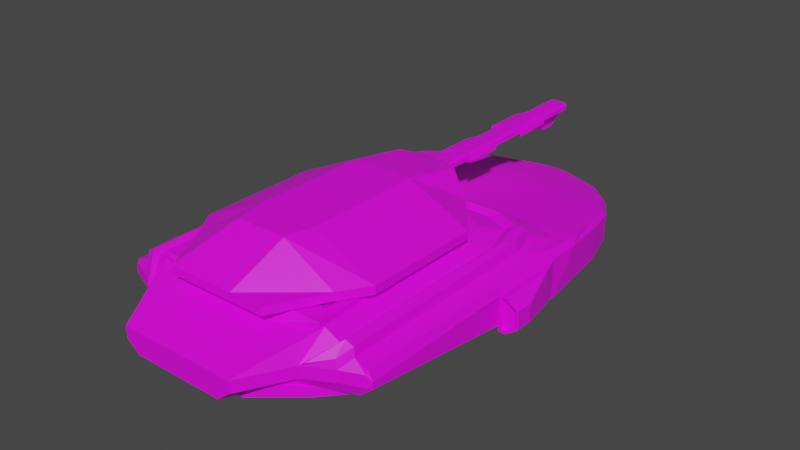 # Source: Alien_Hovertank.blend  (saved by Blender 3.6.11; exported with 4.5.12 LTS)
import bpy
from mathutils import Matrix  # noqa: F401  (used for matrix-valued properties, if any)

bpy.ops.wm.read_factory_settings(use_empty=True)
scene = bpy.context.scene
scene.name = 'Scene'

# ---- collections
col_collection = bpy.data.collections.new('Collection'); scene.collection.children.link(col_collection)

# ---- images (referenced by path relative to the original .blend; pixels are not part of the script)
import os
ASSET_DIR = os.environ.get("B2B_ASSET_DIR", "")  # directory of the original .blend (textures are referenced by path, not embedded)
HERE = os.path.dirname(os.path.abspath(__file__))  # packed textures are extracted next to this script under _unpacked/

def load_image(name, relpath, width, height, colorspace="sRGB"):
    """Load a texture the original file referenced (path relative to the .blend, or extracted next to this script)."""
    p = next((c for c in (os.path.join(HERE, relpath), os.path.join(ASSET_DIR, relpath)) if relpath and os.path.exists(c)), "")
    if p:
        img = bpy.data.images.load(p, check_existing=True)
        img.name = name
    else:  # same state as the original file: an image datablock whose file is absent (Cycles renders it pink)
        img = bpy.data.images.new(name, width, height)
        img.source = "FILE"
        img.filepath = "//" + (relpath or name)
    img.colorspace_settings.name = colorspace
    return img
img_blue_team_png = load_image('blue_team.png', 'blue_team.png', 1024, 1024, 'sRGB')

# ---- materials (node trees are filled in below, after node groups)
mat_material = bpy.data.materials.new('Material')
mat_material.alpha_threshold = 0.0
mat_material.use_transparent_shadow = False
mat_material.roughness = 0.5
mat_material.line_color = (0.0, 0.0, 0.0, 1.0)

# ---- material node trees
mat_material.use_nodes = True; mat_material.node_tree.nodes.clear()
_N = mat_material.node_tree.nodes; _L = mat_material.node_tree.links
n0 = _N.new('ShaderNodeOutputMaterial'); n0.name = 'Material Output'; n0.location = (300, 300)
n1 = _N.new('ShaderNodeBsdfPrincipled'); n1.name = 'Principled BSDF'; n1.location = (10, 300)
n1.distribution = 'GGX'
n1.subsurface_method = 'RANDOM_WALK_SKIN'
n1.inputs[3].default_value = 1.45
n1.inputs[27].default_value = (0.0, 0.0, 0.0, 1.0)
n1.inputs[28].default_value = 1.0
n2 = _N.new('ShaderNodeTexImage'); n2.name = 'Image Texture'; n2.location = (-280, 280)
n2.image = img_blue_team_png
_L.new(n1.outputs[0], n0.inputs[0])
_L.new(n2.outputs[0], n1.inputs[0])
n0.is_active_output = True

# ---- world
world_world = bpy.data.worlds.new('World'); scene.world = world_world
world_world.use_nodes = True; world_world.node_tree.nodes.clear()
_N = world_world.node_tree.nodes; _L = world_world.node_tree.links
n0 = _N.new('ShaderNodeOutputWorld'); n0.name = 'World Output'; n0.location = (300, 300)
n1 = _N.new('ShaderNodeBackground'); n1.name = 'Background'; n1.location = (10, 300)
n1.inputs[0].default_value = (0.05088, 0.05088, 0.05088, 1.0)
_L.new(n1.outputs[0], n0.inputs[0])
n0.is_active_output = True
world_world.color = (0.05088, 0.05088, 0.05088)
world_world.use_sun_shadow = False
world_world.sun_shadow_jitter_overblur = 0.0

# ---- meshes
me_cube = bpy.data.meshes.new('Cube')
me_cube.from_pydata([(0.2007, -1.503, 0.1643), (0.3054, -1.259, 0.2467), (0.0, -1.503, 0.1643), (0.0, -0.286, 0.1643), (0.0, -1.259, 0.08864), (0.0, -0.4381, -0.02607), (0.0, 0.2921, 0.06626), (0.0, -1.503, 0.08864), (0.0, -1.259, 0.2467), (0.0, -0.5081, 0.2467), (0.0, 0.2921, 0.04824), (0.0, -1.23, 0.093), (0.0, -0.1166, -0.01413), (0.0, 0.2417, 0.01605), (0.3858, -1.23, 0.093), (0.3081, -0.1242, -0.0461), (0.3372, -0.1166, -0.01413), (0.0, 0.2109, 0.0312), (0.0, 0.2109, 0.08329), (0.0, -0.4497, -0.01413), (0.3858, -0.4497, -0.01413), (0.0, -1.318, 0.093), (0.3082, -1.318, 0.093), (0.2613, 0.07862, 0.01407), (0.1207, 0.2299, 0.04739), (0.0, -1.433, 0.093), (0.1706, -1.433, 0.093), (0.2354, 0.06296, -0.02003), (0.356, -0.4519, -0.04538), (0.0, 0.07862, 0.01407), (0.0, 0.1178, 0.1056), (0.0, 0.1178, 0.008923), (0.356, -1.219, 0.06175), (0.2873, -1.297, 0.06174), (0.0, -1.404, 0.06174), (0.1597, -1.404, 0.06174), (0.4684, -0.7053, 0.03266), (0.4684, -0.7053, 0.1389), (0.461, -0.4187, 0.02524), (0.461, -0.4187, 0.1463), (0.4837, -0.7053, 0.03266), (0.4837, -0.7053, 0.1389), (0.4861, -0.4937, 0.02524), (0.4861, -0.4937, 0.1463), (0.5271, -0.6433, 0.1172), (0.5271, -0.6433, 0.05438), (0.5197, -0.7053, 0.05821), (0.5197, -0.7053, 0.1134), (0.461, -0.7053, 0.02524), (0.461, -0.7053, 0.1463), (0.4861, -0.7053, 0.02524), (0.4861, -0.7053, 0.1463), (0.5271, -0.7053, 0.1172), (0.5271, -0.7053, 0.05438), (0.4837, -0.6919, 0.1389), (0.4837, -0.6919, 0.03266), (0.4684, -0.6919, 0.03266), (0.4684, -0.6919, 0.1389), (0.5197, -0.6919, 0.1134), (0.5197, -0.6919, 0.05821), (0.2795, -0.622, 0.2387), (0.2642, -0.683, 0.2638), (0.2995, -1.273, 0.2387), (0.2642, -1.212, 0.2638), (0.2046, -0.5252, 0.2387), (0.2046, -0.5252, 0.2638), (0.1169, -1.32, 0.1869), (0.1169, -1.32, 0.212), (0.2995, -1.273, 0.2638), (0.2795, -0.622, 0.2638), (0.2474, -1.195, 0.2533), (0.2474, -0.6999, 0.2533), (3.689e-09, -0.6993, 0.2456), (3.689e-09, -0.6993, 0.2777), (0.09349, -0.7179, 0.2456), (0.09349, -0.7179, 0.2777), (0.1727, -0.7708, 0.2456), (0.1727, -0.7708, 0.2777), (0.2257, -0.8501, 0.2456), (0.2257, -0.8501, 0.2777), (0.2443, -0.9436, 0.2456), (0.2443, -0.9436, 0.2777), (0.2257, -1.037, 0.2456), (0.2257, -1.037, 0.2777), (0.1727, -1.116, 0.2456), (0.1727, -1.116, 0.2777), (0.09349, -1.169, 0.2456), (0.09349, -1.169, 0.2777), (3.689e-09, -1.188, 0.2456), (3.689e-09, -1.188, 0.2777), (0.0, -1.273, 0.2387), (0.0, -1.273, 0.2638), (0.0, -0.622, 0.2387), (0.0, -0.622, 0.2638), (0.0, -0.5252, 0.2387), (0.0, -0.5252, 0.2638), (0.0, -1.32, 0.1869), (0.0, -1.32, 0.212), (0.0, -1.212, 0.2638), (0.0, -0.683, 0.2638), (0.0, -1.195, 0.2533), (0.0, -0.6999, 0.2533), (0.4501, -1.259, 0.1779), (0.0, -0.3125, 0.1696), (0.3054, -0.659, 0.2467), (0.185, -0.5081, 0.2467), (0.2701, -0.5523, 0.2467), (0.334, -0.3125, 0.1696), (0.4459, -0.4634, 0.1779), (0.4191, -0.3567, 0.1696), (0.2887, -1.342, 0.1643), (0.3766, -1.295, 0.1643), (0.0, -1.295, 0.08864), (0.0, -1.342, 0.08864), (0.4047, -1.259, 0.1953), (0.3551, -1.259, 0.221), (0.0, -0.3777, 0.1953), (0.0, -0.4429, 0.221), (0.2843, -0.3777, 0.1953), (0.2346, -0.4429, 0.221), (0.3198, -0.4871, 0.221), (0.3695, -0.4219, 0.1953), (0.3551, -0.5938, 0.221), (0.4047, -0.5286, 0.1953), (0.3088, -1.341, 0.1794), (0.37, -1.291, 0.194), (0.3997, -1.255, 0.2241), (0.3736, -1.258, 0.237), (0.0, -0.3953, 0.2256), (0.0, -0.4204, 0.2355), (0.2744, -0.3971, 0.2263), (0.2581, -0.4186, 0.2348), (0.3412, -0.4655, 0.2358), (0.3616, -0.4386, 0.2252), (0.3756, -0.5732, 0.2362), (0.3977, -0.5443, 0.2248), (0.0, -0.001587, -0.01391), (0.0, -0.1303, -0.02607), (0.0, -0.1293, 0.1452), (0.0, -0.001587, 0.1284), (0.424, -0.4381, -0.02607), (0.4646, -0.4138, 0.007212), (0.4646, -1.259, 0.125), (0.4235, -1.259, 0.08864), (0.1563, -1.503, 0.08864), (0.2007, -1.503, 0.1246), (0.0506, 0.2921, 0.04824), (0.2057, 0.2109, 0.0312), (0.328, 0.1178, 0.04331), (0.2868, 0.1178, 0.008923), (0.3766, -1.295, 0.1248), (0.332, -1.295, 0.08864), (0.2441, -1.342, 0.08864), (0.2887, -1.342, 0.1246), (0.4291, -0.1301, 0.007849), (0.3877, -0.1303, -0.02607), (0.356, -0.001607, -0.01392), (0.3966, -0.00161, 0.02028), (0.0, 0.3127, 0.05331), (0.4646, -0.3111, 0.1479), (0.4543, -0.286, 0.1666), (0.4646, -1.259, 0.1479), (0.4485, -1.265, 0.1643), (0.1208, 0.2718, 0.05628), (0.07137, 0.2921, 0.06626), (0.2258, 0.2109, 0.08329), (0.248, 0.2109, 0.06563), (0.3066, 0.1178, 0.1056), (0.328, 0.1178, 0.08789), (0.3966, -0.00161, 0.1107), (0.3758, -0.001609, 0.1284), (0.4125, -0.1292, 0.1452), (0.4325, -0.1294, 0.1274), (0.0, 0.3071, 0.0638), (0.1037, 0.2048, 0.01095), (0.0, 0.2829, 0.0533), (0.3858, -0.4497, -0.0454), (0.3372, -0.1166, -0.0454), (0.3858, -1.23, 0.06174), (0.3082, -1.318, 0.06174), (0.0, -1.433, 0.06174), (0.1706, -1.433, 0.06174), (0.0, 0.2728, 0.02203), (0.1207, 0.2299, 0.01612), (0.2613, 0.07862, -0.0172), (0.2354, 0.06256, -0.006398), (0.356, -0.4523, -0.03175), (0.356, -1.219, 0.07538), (0.2873, -1.297, 0.07536), (0.1597, -1.404, 0.07536), (0.3081, -0.1246, -0.03247), (0.0, -1.404, 0.07536), (0.0, 0.2413, 0.02968), (0.1037, 0.2044, 0.02458)], [], [(153, 110, 0, 145), (140, 5, 137, 155), (5, 140, 143, 4), (147, 17, 10, 146), (110, 115, 1, 0), (2, 0, 1, 8), (18, 165, 164, 6), (30, 167, 165, 18), (139, 170, 167, 30), (138, 171, 170, 139), (6, 164, 173), (117, 9, 105, 119), (113, 152, 144, 7), (163, 166, 147, 146), (156, 136, 31, 149), (176, 20, 14, 178), (14, 11, 21, 22), (168, 148, 166), (20, 19, 11, 14), (149, 31, 17, 147), (16, 12, 19, 20), (177, 16, 20, 176), (178, 14, 22, 179), (181, 26, 25, 180), (22, 21, 25, 26), (179, 22, 26, 181), (35, 34, 191, 189), (3, 103, 107, 160), (159, 141, 154, 172), (32, 33, 188, 187), (28, 32, 187, 186), (15, 28, 186, 190), (174, 27, 185, 193), (169, 157, 148, 168), (48, 49, 39, 38), (38, 39, 43, 42), (43, 51, 52, 44), (40, 46, 59, 55), (38, 42, 50, 48), (43, 39, 49, 51), (45, 44, 52, 53), (42, 43, 44, 45), (37, 36, 56, 57), (50, 42, 45, 53), (36, 37, 49, 48), (40, 36, 48, 50), (37, 41, 51, 49), (47, 46, 53, 52), (41, 47, 52, 51), (46, 40, 50, 53), (46, 47, 58, 59), (36, 40, 55, 56), (47, 41, 54, 58), (41, 37, 57, 54), (68, 67, 66, 62), (69, 68, 62, 60), (95, 65, 64, 94), (92, 94, 64, 60), (60, 64, 65, 69), (91, 97, 67, 68), (98, 91, 68, 63), (63, 68, 69, 61), (101, 100, 70, 71), (61, 71, 70, 63), (99, 101, 71, 61), (72, 73, 75, 74), (74, 75, 77, 76), (76, 77, 79, 78), (78, 79, 81, 80), (80, 81, 83, 82), (82, 83, 85, 84), (84, 85, 87, 86), (86, 87, 89, 88), (72, 74, 76, 78, 80, 82, 84, 86, 88), (75, 73, 89, 87, 85, 83, 81, 79, 77), (63, 70, 100, 98), (61, 69, 93, 99), (62, 66, 96, 90), (67, 97, 96, 66), (69, 65, 95, 93), (60, 62, 90, 92), (104, 106, 105, 9, 8, 1), (119, 105, 106, 120), (120, 106, 104, 122), (122, 104, 1, 115), (108, 123, 114, 102), (117, 119, 131, 129), (109, 121, 123, 108), (114, 123, 135, 126), (107, 118, 121, 109), (120, 122, 134, 132), (103, 116, 118, 107), (118, 116, 128, 130), (142, 161, 162, 111, 150), (115, 110, 124, 127), (4, 143, 151, 112), (144, 145, 0, 2, 7), (150, 111, 110, 153), (135, 134, 127, 126), (133, 132, 134, 135), (130, 131, 132, 133), (128, 129, 131, 130), (125, 126, 127, 124), (110, 111, 125, 124), (121, 118, 130, 133), (122, 115, 127, 134), (111, 114, 126, 125), (119, 120, 132, 131), (123, 121, 133, 135), (155, 137, 136, 156), (172, 154, 157, 169), (112, 151, 152, 113), (143, 140, 141, 142), (153, 145, 144, 152), (149, 147, 166, 148), (142, 150, 151, 143), (150, 153, 152, 151), (155, 156, 157, 154), (156, 149, 148, 157), (140, 155, 154, 141), (162, 102, 114, 111), (108, 160, 109), (107, 109, 160), (3, 160, 171, 138), (141, 159, 161, 142), (146, 10, 158), (163, 146, 158), (161, 102, 162), (160, 102, 161, 159), (166, 163, 164, 165), (165, 167, 168, 166), (170, 171, 172, 169), (167, 170, 169, 168), (171, 160, 159, 172), (173, 164, 163, 158), (160, 108, 102), (23, 184, 183, 24), (16, 177, 184, 23), (12, 16, 23, 29), (27, 15, 190, 185), (13, 174, 193, 192), (29, 23, 24, 175), (183, 182, 175, 24), (28, 15, 177, 176), (32, 28, 176, 178), (33, 32, 178, 179), (34, 35, 181, 180), (35, 33, 179, 181), (174, 13, 182, 183), (15, 27, 184, 177), (27, 174, 183, 184), (33, 35, 189, 188)])
_uv = me_cube.uv_layers.new(name='UVMap')
_uv.uv.foreach_set('vector', [0.1667, 0.3038, 0.1667, 0.3038, 0.1667, 0.3038, 0.1667, 0.3038, 0.1667, 0.3038, 0.1667, 0.3038, 0.1667, 0.3038, 0.1667, 0.3038, 0.1667, 0.3038, 0.1667, 0.3038, 0.1667, 0.3038, 0.1667, 0.3038, 0.1667, 0.3038, 0.1667, 0.3038, 0.1667, 0.3038, 0.1667, 0.3038, 0.1667, 0.3038, 0.1667, 0.3038, 0.1667, 0.3038, 0.1667, 0.3038, 0.1667, 0.3038, 0.1667, 0.3038, 0.1667, 0.3038, 0.1667, 0.3038, 0.1667, 0.3038, 0.1667, 0.3038, 0.1667, 0.3038, 0.1667, 0.3038, 0.1667, 0.3038, 0.1667, 0.3038, 0.1667, 0.3038, 0.1667, 0.3038, 0.1667, 0.3038, 0.1667, 0.3038, 0.1667, 0.3038, 0.1667, 0.3038, 0.1667, 0.3038, 0.1667, 0.3038, 0.1667, 0.3038, 0.1667, 0.3038, 0.1667, 0.3038, 0.1667, 0.3038, 0.1667, 0.3038, 0.1667, 0.3038, 0.1667, 0.3038, 0.1667, 0.3038, 0.1667, 0.3038, 0.1667, 0.3038, 0.1667, 0.3038, 0.1667, 0.3038, 0.1667, 0.3038, 0.1667, 0.3038, 0.1667, 0.3038, 0.1667, 0.3038, 0.1667, 0.3038, 0.1667, 0.3038, 0.1667, 0.3038, 0.1667, 0.3038, 0.1667, 0.3038, 0.2014, 0.4872, 0.2014, 0.4872, 0.2014, 0.4872, 0.2014, 0.4872, 0.1981, 0.4853, 0.1981, 0.4853, 0.1981, 0.4853, 0.1981, 0.4853, 0.1667, 0.3038, 0.1667, 0.3038, 0.1667, 0.3038, 0.1981, 0.4853, 0.1981, 0.4853, 0.1981, 0.4853, 0.1981, 0.4853, 0.1667, 0.3038, 0.1667, 0.3038, 0.1667, 0.3038, 0.1667, 0.3038, 0.1981, 0.4853, 0.1981, 0.4853, 0.1981, 0.4853, 0.1981, 0.4853, 0.2014, 0.4872, 0.2014, 0.4872, 0.2014, 0.4872, 0.2014, 0.4872, 0.2014, 0.4872, 0.2014, 0.4872, 0.2014, 0.4872, 0.2014, 0.4872, 0.2014, 0.4872, 0.2014, 0.4872, 0.2014, 0.4872, 0.2014, 0.4872, 0.1981, 0.4853, 0.1981, 0.4853, 0.1981, 0.4853, 0.1981, 0.4853, 0.2014, 0.4872, 0.2014, 0.4872, 0.2014, 0.4872, 0.2014, 0.4872, 0.2014, 0.4872, 0.2014, 0.4872, 0.2014, 0.4872, 0.2014, 0.4872, 0.1667, 0.3038, 0.1667, 0.3038, 0.1667, 0.3038, 0.1667, 0.3037, 0.1667, 0.3038, 0.1667, 0.3038, 0.1667, 0.3038, 0.1667, 0.3038, 0.2014, 0.4872, 0.2014, 0.4872, 0.2014, 0.4872, 0.2014, 0.4872, 0.2014, 0.4872, 0.2014, 0.4872, 0.2014, 0.4872, 0.2014, 0.4872, 0.2014, 0.4872, 0.2014, 0.4872, 0.2014, 0.4872, 0.2014, 0.4872, 0.2014, 0.4872, 0.2014, 0.4872, 0.2014, 0.4872, 0.2014, 0.4872, 0.1667, 0.3038, 0.1667, 0.3038, 0.1667, 0.3038, 0.1667, 0.3038, 0.2146, 0.4775, 0.2146, 0.4775, 0.2146, 0.4775, 0.2146, 0.4775, 0.2146, 0.4775, 0.2146, 0.4775, 0.2146, 0.4775, 0.2146, 0.4775, 0.2146, 0.4775, 0.2146, 0.4775, 0.2146, 0.4775, 0.2146, 0.4775, 0.2146, 0.4775, 0.2146, 0.4775, 0.2146, 0.4775, 0.2146, 0.4775, 0.2146, 0.4775, 0.2146, 0.4775, 0.2146, 0.4775, 0.2146, 0.4775, 0.2146, 0.4775, 0.2146, 0.4775, 0.2146, 0.4775, 0.2146, 0.4775, 0.2146, 0.4775, 0.2146, 0.4775, 0.2146, 0.4775, 0.2146, 0.4775, 0.2146, 0.4775, 0.2146, 0.4775, 0.2146, 0.4775, 0.2146, 0.4775, 0.2146, 0.4775, 0.2146, 0.4775, 0.2146, 0.4775, 0.2146, 0.4775, 0.2146, 0.4775, 0.2146, 0.4775, 0.2146, 0.4775, 0.2146, 0.4775, 0.2146, 0.4775, 0.2146, 0.4775, 0.2146, 0.4775, 0.2146, 0.4775, 0.2146, 0.4775, 0.2146, 0.4775, 0.2146, 0.4775, 0.2146, 0.4775, 0.2146, 0.4775, 0.2146, 0.4775, 0.2146, 0.4775, 0.2146, 0.4775, 0.2146, 0.4775, 0.2146, 0.4775, 0.2146, 0.4775, 0.2146, 0.4775, 0.2146, 0.4775, 0.2146, 0.4775, 0.2146, 0.4775, 0.2146, 0.4775, 0.2146, 0.4775, 0.2146, 0.4775, 0.2146, 0.4775, 0.2146, 0.4775, 0.2146, 0.4775, 0.2146, 0.4775, 0.2146, 0.4775, 0.2146, 0.4775, 0.2146, 0.4775, 0.2146, 0.4775, 0.2146, 0.4775, 0.2146, 0.4775, 0.2146, 0.4775, 0.2146, 0.4775, 0.2146, 0.4775, 0.2146, 0.4775, 0.2146, 0.4775, 0.2146, 0.4775, 0.2146, 0.4775, 0.2146, 0.4775, 0.1911, 0.2785, 0.1911, 0.2785, 0.1911, 0.2785, 0.1911, 0.2785, 0.1911, 0.2785, 0.1911, 0.2785, 0.1911, 0.2785, 0.1911, 0.2785, 0.1911, 0.2785, 0.1911, 0.2785, 0.1911, 0.2785, 0.1911, 0.2785, 0.1911, 0.2785, 0.1911, 0.2785, 0.1911, 0.2785, 0.1911, 0.2785, 0.1911, 0.2785, 0.1911, 0.2785, 0.1911, 0.2785, 0.1911, 0.2785, 0.1911, 0.2785, 0.1911, 0.2785, 0.1911, 0.2785, 0.1911, 0.2785, 0.1911, 0.2785, 0.1911, 0.2785, 0.1911, 0.2785, 0.1911, 0.2785, 0.1911, 0.2785, 0.1911, 0.2785, 0.1911, 0.2785, 0.1911, 0.2785, 0.1911, 0.2785, 0.1911, 0.2785, 0.1911, 0.2785, 0.1911, 0.2785, 0.1911, 0.2785, 0.1911, 0.2785, 0.1911, 0.2785, 0.1911, 0.2785, 0.1911, 0.2785, 0.1911, 0.2785, 0.1911, 0.2785, 0.1911, 0.2785, 0.1667, 0.3038, 0.1667, 0.3038, 0.1667, 0.3038, 0.1667, 0.3038, 0.1667, 0.3038, 0.1667, 0.3038, 0.1667, 0.3038, 0.1667, 0.3038, 0.1667, 0.3038, 0.1667, 0.3038, 0.1667, 0.3038, 0.1667, 0.3038, 0.1667, 0.3038, 0.1667, 0.3038, 0.1667, 0.3038, 0.1667, 0.3038, 0.1667, 0.3038, 0.1667, 0.3038, 0.1667, 0.3038, 0.1667, 0.3038, 0.1667, 0.3038, 0.1667, 0.3038, 0.1667, 0.3038, 0.1667, 0.3038, 0.1667, 0.3038, 0.1667, 0.3038, 0.1667, 0.3038, 0.1667, 0.3038, 0.1667, 0.3038, 0.1667, 0.3038, 0.1667, 0.3038, 0.1667, 0.3038, 0.1667, 0.3038, 0.1667, 0.3038, 0.1667, 0.3038, 0.1667, 0.3038, 0.1667, 0.3038, 0.1667, 0.3038, 0.1667, 0.3038, 0.1667, 0.3038, 0.1667, 0.3038, 0.1667, 0.3038, 0.1667, 0.3038, 0.1667, 0.3038, 0.1667, 0.3038, 0.1667, 0.3038, 0.1667, 0.3038, 0.1667, 0.3038, 0.1667, 0.3038, 0.1667, 0.3038, 0.1911, 0.2785, 0.1911, 0.2785, 0.1911, 0.2785, 0.1911, 0.2785, 0.1911, 0.2785, 0.1911, 0.2785, 0.1911, 0.2785, 0.1911, 0.2785, 0.1911, 0.2785, 0.1911, 0.2785, 0.1911, 0.2785, 0.1911, 0.2785, 0.1911, 0.2785, 0.1911, 0.2785, 0.1911, 0.2785, 0.1911, 0.2785, 0.1911, 0.2785, 0.1911, 0.2785, 0.1911, 0.2785, 0.1911, 0.2785, 0.1911, 0.2785, 0.1911, 0.2785, 0.1911, 0.2785, 0.1911, 0.2785, 0.1667, 0.3038, 0.1667, 0.3038, 0.1667, 0.3038, 0.1667, 0.3038, 0.1667, 0.3038, 0.1667, 0.3038, 0.1667, 0.3038, 0.1667, 0.3038, 0.1667, 0.3038, 0.1667, 0.3038, 0.1667, 0.3038, 0.1667, 0.3038, 0.1667, 0.3038, 0.1667, 0.3038, 0.1667, 0.3038, 0.1667, 0.3038, 0.1667, 0.3038, 0.1667, 0.3038, 0.1667, 0.3038, 0.1667, 0.3038, 0.1667, 0.3038, 0.1667, 0.3038, 0.4816, 0.2912, 0.4816, 0.2912, 0.4816, 0.2912, 0.4816, 0.2912, 0.1667, 0.3038, 0.1667, 0.3038, 0.1667, 0.3038, 0.1667, 0.3038, 0.4816, 0.2912, 0.4816, 0.2912, 0.4816, 0.2912, 0.4816, 0.2912, 0.1667, 0.3038, 0.1667, 0.3038, 0.1667, 0.3038, 0.1667, 0.3038, 0.4816, 0.2912, 0.4816, 0.2912, 0.4816, 0.2912, 0.4816, 0.2912, 0.1667, 0.3038, 0.1667, 0.3038, 0.1667, 0.3038, 0.1667, 0.3038, 0.4816, 0.2912, 0.4816, 0.2912, 0.4816, 0.2912, 0.4816, 0.2912, 0.1667, 0.3038, 0.1667, 0.3038, 0.1667, 0.3038, 0.1667, 0.3038, 0.1667, 0.3038, 0.4816, 0.2912, 0.4816, 0.2912, 0.4816, 0.2912, 0.4816, 0.2912, 0.1667, 0.3038, 0.1667, 0.3038, 0.1667, 0.3038, 0.1667, 0.3038, 0.1667, 0.3038, 0.1667, 0.3038, 0.1667, 0.3038, 0.1667, 0.3038, 0.1667, 0.3038, 0.1667, 0.3038, 0.1667, 0.3038, 0.1667, 0.3038, 0.1667, 0.3038, 0.4816, 0.2912, 0.4816, 0.2912, 0.4816, 0.2912, 0.4816, 0.2912, 0.4816, 0.2912, 0.4816, 0.2912, 0.4816, 0.2912, 0.4816, 0.2912, 0.4816, 0.2912, 0.4816, 0.2912, 0.4816, 0.2912, 0.4816, 0.2912, 0.4816, 0.2912, 0.4816, 0.2912, 0.4816, 0.2912, 0.4816, 0.2912, 0.4816, 0.2912, 0.4816, 0.2912, 0.4816, 0.2912, 0.4816, 0.2912, 0.4816, 0.2912, 0.4816, 0.2912, 0.4816, 0.2912, 0.4816, 0.2912, 0.4816, 0.2912, 0.4816, 0.2912, 0.4816, 0.2912, 0.4816, 0.2912, 0.4816, 0.2912, 0.4816, 0.2912, 0.4816, 0.2912, 0.4816, 0.2912, 0.4816, 0.2912, 0.4816, 0.2912, 0.4816, 0.2912, 0.4816, 0.2912, 0.4816, 0.2912, 0.4816, 0.2912, 0.4816, 0.2912, 0.4816, 0.2912, 0.4816, 0.2912, 0.4816, 0.2912, 0.4816, 0.2912, 0.4816, 0.2912, 0.1667, 0.3038, 0.1667, 0.3038, 0.1667, 0.3038, 0.1667, 0.3038, 0.1667, 0.3038, 0.1667, 0.3038, 0.1667, 0.3038, 0.1667, 0.3038, 0.1667, 0.3038, 0.1667, 0.3038, 0.1667, 0.3038, 0.1667, 0.3038, 0.1667, 0.3038, 0.1667, 0.3038, 0.1667, 0.3038, 0.1667, 0.3038, 0.1667, 0.3038, 0.1667, 0.3038, 0.1667, 0.3038, 0.1667, 0.3038, 0.1667, 0.3038, 0.1667, 0.3038, 0.1667, 0.3038, 0.1667, 0.3038, 0.1667, 0.3038, 0.1667, 0.3038, 0.1667, 0.3038, 0.1667, 0.3038, 0.1667, 0.3038, 0.1667, 0.3038, 0.1667, 0.3038, 0.1667, 0.3038, 0.1667, 0.3038, 0.1667, 0.3038, 0.1667, 0.3038, 0.1667, 0.3038, 0.1667, 0.3038, 0.1667, 0.3038, 0.1667, 0.3038, 0.1667, 0.3038, 0.1667, 0.3038, 0.1667, 0.3038, 0.1667, 0.3038, 0.1667, 0.3038, 0.1667, 0.3038, 0.1667, 0.3038, 0.1667, 0.3038, 0.1667, 0.3038, 0.1667, 0.3038, 0.1667, 0.3038, 0.1667, 0.3038, 0.1667, 0.3038, 0.1667, 0.3038, 0.1667, 0.3038, 0.1667, 0.3038, 0.1667, 0.3038, 0.1667, 0.3038, 0.1667, 0.3038, 0.1667, 0.3038, 0.1667, 0.3038, 0.1667, 0.3038, 0.1667, 0.3038, 0.1667, 0.3038, 0.1667, 0.3038, 0.1667, 0.3038, 0.1667, 0.3038, 0.1667, 0.3038, 0.1667, 0.3038, 0.1667, 0.3038, 0.1667, 0.3038, 0.1667, 0.3038, 0.1667, 0.3038, 0.1667, 0.3038, 0.1667, 0.3038, 0.1667, 0.3038, 0.1667, 0.3038, 0.1667, 0.3038, 0.1667, 0.3038, 0.1667, 0.3038, 0.1667, 0.3038, 0.1667, 0.3038, 0.1667, 0.3038, 0.1667, 0.3038, 0.1667, 0.3038, 0.1667, 0.3038, 0.1667, 0.3038, 0.1667, 0.3038, 0.1667, 0.3038, 0.1667, 0.3038, 0.1667, 0.3038, 0.1667, 0.3038, 0.1667, 0.3038, 0.1667, 0.3038, 0.1667, 0.3038, 0.1667, 0.3038, 0.1667, 0.3038, 0.1667, 0.3038, 0.1667, 0.3038, 0.1667, 0.3038, 0.1667, 0.3038, 0.1667, 0.3038, 0.1667, 0.3038, 0.2014, 0.4872, 0.2014, 0.4872, 0.2014, 0.4872, 0.2014, 0.4872, 0.2014, 0.4872, 0.2014, 0.4872, 0.2014, 0.4872, 0.2014, 0.4872, 0.1981, 0.4853, 0.1981, 0.4853, 0.1981, 0.4853, 0.1981, 0.4853, 0.2014, 0.4872, 0.2014, 0.4872, 0.2014, 0.4872, 0.2014, 0.4872, 0.2014, 0.4872, 0.2014, 0.4872, 0.2014, 0.4872, 0.2014, 0.4872, 0.1981, 0.4853, 0.1981, 0.4853, 0.1981, 0.4853, 0.1981, 0.4853, 0.2014, 0.4872, 0.2014, 0.4872, 0.1981, 0.4853, 0.2014, 0.4872, 0.2014, 0.4872, 0.2014, 0.4872, 0.2014, 0.4872, 0.2014, 0.4872, 0.2014, 0.4872, 0.2014, 0.4872, 0.2014, 0.4872, 0.2014, 0.4872, 0.2014, 0.4872, 0.2014, 0.4872, 0.2014, 0.4872, 0.2014, 0.4872, 0.2014, 0.4872, 0.2014, 0.4872, 0.2014, 0.4872, 0.2014, 0.4872, 0.2014, 0.4872, 0.2014, 0.4872, 0.2014, 0.4872, 0.2014, 0.4872, 0.2014, 0.4872, 0.2014, 0.4872, 0.2014, 0.4872, 0.2014, 0.4872, 0.2014, 0.4872, 0.2014, 0.4872, 0.2014, 0.4872, 0.2014, 0.4872, 0.2014, 0.4872, 0.2014, 0.4872, 0.2014, 0.4872, 0.2014, 0.4872, 0.2014, 0.4872, 0.2014, 0.4872, 0.2014, 0.4872, 0.2014, 0.4872])
me_cube.materials.append(mat_material)
me_cube.use_mirror_vertex_groups = False
me_cube.update()
me_cube_002 = bpy.data.meshes.new('Cube.002')
me_cube_002.from_pydata([(0.325, -0.141, 0.01896), (0.325, -0.141, -0.008864), (-0.325, -0.141, 0.01896), (-0.325, -0.141, -0.008864), (0.1708, -0.4101, -0.008864), (0.1708, -0.4101, 0.01896), (-0.1708, -0.4101, 0.01896), (-0.1708, -0.4101, -0.008864), (2.034e-09, 0.2933, -0.009797), (2.83e-09, 0.3308, 0.01188), (0.1043, 0.2711, -0.009797), (0.1177, 0.3057, 0.01188), (0.1927, 0.2078, -0.009797), (0.2174, 0.2343, 0.01188), (0.2518, 0.113, -0.009797), (0.2841, 0.1273, 0.01188), (0.2725, 0.001207, -0.009797), (0.3075, 0.001207, 0.01188), (0.2518, -0.1106, -0.009797), (0.2841, -0.1249, 0.01188), (0.1927, -0.2054, -0.009797), (0.2174, -0.2318, 0.01188), (0.1043, -0.2687, -0.009797), (0.1177, -0.3033, 0.01188), (1.503e-09, -0.2909, -0.009797), (2.83e-09, -0.3284, 0.01188), (-0.1043, -0.2687, -0.009797), (-0.1177, -0.3033, 0.01188), (-0.1927, -0.2054, -0.009797), (-0.2174, -0.2318, 0.01188), (-0.2518, -0.1106, -0.009797), (-0.2841, -0.1249, 0.01188), (-0.2725, 0.001207, -0.009797), (-0.3075, 0.001207, 0.01188), (-0.2518, 0.113, -0.009797), (-0.2841, 0.1273, 0.01188), (-0.1927, 0.2078, -0.009797), (-0.2174, 0.2343, 0.01188), (-0.1043, 0.2711, -0.009797), (-0.1177, 0.3057, 0.01188), (2.83e-09, 0.3308, -0.009797), (0.1177, 0.3057, -0.009797), (0.2174, 0.2343, -0.009797), (0.2841, 0.1273, -0.009797), (0.3075, 0.001207, -0.009797), (0.2841, -0.1249, -0.009797), (0.2174, -0.2318, -0.009797), (0.1177, -0.3033, -0.009797), (2.83e-09, -0.3284, -0.009797), (-0.1177, -0.3033, -0.009797), (-0.2174, -0.2318, -0.009797), (-0.2841, -0.1249, -0.009797), (-0.3075, 0.001207, -0.009797), (-0.2841, 0.1273, -0.009797), (-0.2174, 0.2343, -0.009797), (-0.1177, 0.3057, -0.009797), (2.101e-09, 0.2933, 0.005987), (0.1043, 0.2711, 0.005987), (0.1927, 0.2078, 0.005987), (0.2518, 0.113, 0.005987), (0.2725, 0.001207, 0.005987), (0.2518, -0.1106, 0.005987), (0.1927, -0.2054, 0.005987), (0.1043, -0.2687, 0.005987), (1.57e-09, -0.2909, 0.005987), (-0.1043, -0.2687, 0.005987), (-0.1927, -0.2054, 0.005987), (-0.2518, -0.1106, 0.005987), (-0.2725, 0.001207, 0.005987), (-0.2518, 0.113, 0.005987), (-0.1927, 0.2078, 0.005987), (-0.1043, 0.2711, 0.005987), (-0.2634, -0.236, -0.008864), (-0.2634, -0.236, 0.01896), (-0.1939, 0.4278, -0.008864), (-0.1939, 0.4278, 0.01896), (0.2634, -0.236, -0.008864), (0.2634, -0.236, 0.01896), (0.1939, 0.4278, -0.008864), (0.1939, 0.4278, 0.01896), (0.05695, -0.4101, 0.01896), (-0.05695, -0.4101, 0.01896), (-0.05695, -0.4101, -0.008864), (0.05695, -0.4101, -0.008864), (0.1083, 0.4757, -0.008864), (-0.1083, 0.4757, -0.008864), (-0.1083, 0.4757, 0.0849), (0.1083, 0.4757, 0.0849), (-0.0878, -0.236, -0.008864), (0.0878, -0.236, -0.008864), (0.0878, -0.236, 0.1204), (-0.0878, -0.236, 0.1204), (-0.1083, -0.141, 0.1204), (0.1083, -0.141, 0.1204), (0.1083, -0.141, -0.008864), (-0.1083, -0.141, -0.008864), (0.325, 0.265, 0.01896), (-0.325, 0.265, -0.008864), (-0.325, 0.265, 0.01896), (0.325, 0.265, -0.008864), (0.1083, 0.265, 0.1204), (-0.1083, 0.265, 0.1204), (-0.1083, 0.265, -0.008864), (0.1083, 0.265, -0.008864), (0.03948, 0.512, 0.007041), (-0.03948, 0.512, 0.007041), (-0.03948, 0.512, 0.06899), (0.03948, 0.512, 0.06899), (0.06219, 0.512, 0.002607), (-0.06219, 0.512, 0.002607), (-0.06219, 0.512, 0.07343), (0.06219, 0.512, 0.07343), (0.03948, 0.4548, 0.007041), (-0.03948, 0.4548, 0.007041), (-0.03948, 0.4548, 0.06899), (0.03948, 0.4548, 0.06899)], [], [(103, 99, 1, 94), (101, 98, 2, 92), (89, 76, 4, 83), (73, 72, 7, 6), (76, 77, 5, 4), (82, 81, 6, 7), (40, 9, 11, 41), (41, 11, 13, 42), (42, 13, 15, 43), (43, 15, 17, 44), (44, 17, 19, 45), (45, 19, 21, 46), (46, 21, 23, 47), (47, 23, 25, 48), (48, 25, 27, 49), (49, 27, 29, 50), (50, 29, 31, 51), (51, 31, 33, 52), (52, 33, 35, 53), (53, 35, 37, 54), (11, 9, 39, 37, 35, 33, 31, 29, 27, 25, 23, 21, 19, 17, 15, 13), (54, 37, 39, 55), (55, 39, 9, 40), (34, 36, 70, 69), (10, 8, 40, 41), (12, 10, 41, 42), (14, 12, 42, 43), (16, 14, 43, 44), (18, 16, 44, 45), (20, 18, 45, 46), (22, 20, 46, 47), (24, 22, 47, 48), (26, 24, 48, 49), (28, 26, 49, 50), (30, 28, 50, 51), (32, 30, 51, 52), (34, 32, 52, 53), (36, 34, 53, 54), (38, 36, 54, 55), (8, 38, 55, 40), (56, 57, 58, 59, 60, 61, 62, 63, 64, 65, 66, 67, 68, 69, 70, 71), (20, 22, 63, 62), (36, 38, 71, 70), (22, 24, 64, 63), (8, 10, 57, 56), (38, 8, 56, 71), (24, 26, 65, 64), (10, 12, 58, 57), (26, 28, 66, 65), (12, 14, 59, 58), (28, 30, 67, 66), (14, 16, 60, 59), (30, 32, 68, 67), (16, 18, 61, 60), (32, 34, 69, 68), (18, 20, 62, 61), (97, 98, 75, 74), (84, 87, 79, 78), (1, 0, 77, 76), (91, 73, 6, 81), (94, 1, 76, 89), (92, 2, 73, 91), (99, 96, 0, 1), (72, 73, 2, 3), (0, 93, 90, 77), (93, 92, 91, 90), (3, 95, 88, 72), (95, 94, 89, 88), (77, 90, 80, 5), (90, 91, 81, 80), (74, 75, 86, 85), (86, 87, 111, 110), (4, 5, 80, 83), (83, 80, 81, 82), (72, 88, 82, 7), (88, 89, 83, 82), (96, 100, 93, 0), (100, 101, 92, 93), (97, 102, 95, 3), (102, 103, 94, 95), (85, 84, 103, 102), (74, 85, 102, 97), (87, 86, 101, 100), (79, 87, 100, 96), (78, 79, 96, 99), (3, 2, 98, 97), (86, 75, 98, 101), (84, 78, 99, 103), (107, 104, 112, 115), (84, 85, 109, 108), (87, 84, 108, 111), (85, 86, 110, 109), (105, 104, 108, 109), (107, 106, 110, 111), (106, 105, 109, 110), (104, 107, 111, 108), (113, 114, 115, 112), (106, 107, 115, 114), (105, 106, 114, 113), (104, 105, 113, 112)])
_uv = me_cube_002.uv_layers.new(name='UVMap')
_uv.uv.foreach_set('vector', [0.1708, 0.4863, 0.1708, 0.4863, 0.1708, 0.4863, 0.1708, 0.4863, 0.1708, 0.4863, 0.1708, 0.4863, 0.1708, 0.4863, 0.1708, 0.4863, 0.1708, 0.4863, 0.1708, 0.4863, 0.1708, 0.4863, 0.1708, 0.4863, 0.1708, 0.4863, 0.1708, 0.4863, 0.1708, 0.4863, 0.1708, 0.4863, 0.1708, 0.4863, 0.1708, 0.4863, 0.1708, 0.4863, 0.1708, 0.4863, 0.1708, 0.4863, 0.1708, 0.4863, 0.1708, 0.4863, 0.1708, 0.4863, 0.1708, 0.4863, 0.1708, 0.4863, 0.1708, 0.4863, 0.1708, 0.4863, 0.1708, 0.4863, 0.1708, 0.4863, 0.1708, 0.4863, 0.1708, 0.4863, 0.1708, 0.4863, 0.1708, 0.4863, 0.1708, 0.4863, 0.1708, 0.4863, 0.1708, 0.4863, 0.1708, 0.4863, 0.1708, 0.4863, 0.1708, 0.4863, 0.1708, 0.4863, 0.1708, 0.4863, 0.1708, 0.4863, 0.1708, 0.4863, 0.1708, 0.4863, 0.1708, 0.4863, 0.1708, 0.4863, 0.1708, 0.4863, 0.1708, 0.4863, 0.1708, 0.4863, 0.1708, 0.4863, 0.1708, 0.4863, 0.1708, 0.4863, 0.1708, 0.4863, 0.1708, 0.4863, 0.1708, 0.4863, 0.1708, 0.4863, 0.1708, 0.4863, 0.1708, 0.4863, 0.1708, 0.4863, 0.1708, 0.4863, 0.1708, 0.4863, 0.1708, 0.4863, 0.1708, 0.4863, 0.1708, 0.4863, 0.1708, 0.4863, 0.1708, 0.4863, 0.1708, 0.4863, 0.1708, 0.4863, 0.1708, 0.4863, 0.1708, 0.4863, 0.1708, 0.4863, 0.1708, 0.4863, 0.1708, 0.4863, 0.1708, 0.4863, 0.1708, 0.4863, 0.1708, 0.4863, 0.1708, 0.4863, 0.1708, 0.4863, 0.1708, 0.4863, 0.1708, 0.4863, 0.1708, 0.4863, 0.1708, 0.4863, 0.1708, 0.4863, 0.1708, 0.4863, 0.1708, 0.4863, 0.1708, 0.4863, 0.1708, 0.4863, 0.1708, 0.4863, 0.1708, 0.4863, 0.1708, 0.4863, 0.1708, 0.4863, 0.1708, 0.4863, 0.1708, 0.4863, 0.1708, 0.4863, 0.1708, 0.4863, 0.1708, 0.4863, 0.1708, 0.4863, 0.1708, 0.4863, 0.1708, 0.4863, 0.1708, 0.4863, 0.1708, 0.4863, 0.1708, 0.4863, 0.1708, 0.4863, 0.1708, 0.4863, 0.1708, 0.4863, 0.1708, 0.4863, 0.1708, 0.4863, 0.1708, 0.4863, 0.1708, 0.4863, 0.1708, 0.4863, 0.1708, 0.4863, 0.1708, 0.4863, 0.1708, 0.4863, 0.1708, 0.4863, 0.1708, 0.4863, 0.1708, 0.4863, 0.1708, 0.4863, 0.1708, 0.4863, 0.1708, 0.4863, 0.1708, 0.4863, 0.1708, 0.4863, 0.1708, 0.4863, 0.1708, 0.4863, 0.1708, 0.4863, 0.1708, 0.4863, 0.1708, 0.4863, 0.1708, 0.4863, 0.1708, 0.4863, 0.1708, 0.4863, 0.1708, 0.4863, 0.1708, 0.4863, 0.1708, 0.4863, 0.1708, 0.4863, 0.1708, 0.4863, 0.1708, 0.4863, 0.1708, 0.4863, 0.1708, 0.4863, 0.1708, 0.4863, 0.1708, 0.4863, 0.1708, 0.4863, 0.1708, 0.4863, 0.1708, 0.4863, 0.1708, 0.4863, 0.1708, 0.4863, 0.1708, 0.4863, 0.1708, 0.4863, 0.1708, 0.4863, 0.1708, 0.4863, 0.1708, 0.4863, 0.1708, 0.4863, 0.1708, 0.4863, 0.1708, 0.4863, 0.1708, 0.4863, 0.1708, 0.4863, 0.1708, 0.4863, 0.1708, 0.4863, 0.1708, 0.4863, 0.1708, 0.4863, 0.1708, 0.4863, 0.1708, 0.4863, 0.1708, 0.4863, 0.1708, 0.4863, 0.1708, 0.4863, 0.1708, 0.4863, 0.1708, 0.4863, 0.1708, 0.4863, 0.1708, 0.4863, 0.1708, 0.4863, 0.1708, 0.4863, 0.1708, 0.4863, 0.1708, 0.4863, 0.1708, 0.4863, 0.1708, 0.4863, 0.1708, 0.4863, 0.1708, 0.4863, 0.1708, 0.4863, 0.1708, 0.4863, 0.1708, 0.4863, 0.1708, 0.4863, 0.1708, 0.4863, 0.1708, 0.4863, 0.1708, 0.4863, 0.1708, 0.4863, 0.1708, 0.4863, 0.1708, 0.4863, 0.1708, 0.4863, 0.1708, 0.4863, 0.1708, 0.4863, 0.1708, 0.4863, 0.1708, 0.4863, 0.1708, 0.4863, 0.1708, 0.4863, 0.1708, 0.4863, 0.1708, 0.4863, 0.1708, 0.4863, 0.1708, 0.4863, 0.1708, 0.4863, 0.1708, 0.4863, 0.1708, 0.4863, 0.1708, 0.4863, 0.1708, 0.4863, 0.1708, 0.4863, 0.1708, 0.4863, 0.1708, 0.4863, 0.1708, 0.4863, 0.1708, 0.4863, 0.1708, 0.4863, 0.1708, 0.4863, 0.1708, 0.4863, 0.1708, 0.4863, 0.1708, 0.4863, 0.1708, 0.4863, 0.1708, 0.4863, 0.1708, 0.4863, 0.1708, 0.4863, 0.1708, 0.4863, 0.1708, 0.4863, 0.1708, 0.4863, 0.1708, 0.4863, 0.1708, 0.4863, 0.1708, 0.4863, 0.1708, 0.4863, 0.1708, 0.4863, 0.1708, 0.4863, 0.1708, 0.4863, 0.1708, 0.4863, 0.1708, 0.4863, 0.1708, 0.4863, 0.1708, 0.4863, 0.1708, 0.4863, 0.1708, 0.4863, 0.1708, 0.4863, 0.1708, 0.4863, 0.1708, 0.4863, 0.1708, 0.4863, 0.1708, 0.4863, 0.1708, 0.4863, 0.1708, 0.4863, 0.1708, 0.4863, 0.1708, 0.4863, 0.1708, 0.4863, 0.1708, 0.4863, 0.1708, 0.4863, 0.1708, 0.4863, 0.1708, 0.4863, 0.1708, 0.4863, 0.1708, 0.4863, 0.1708, 0.4863, 0.1708, 0.4863, 0.1708, 0.4863, 0.1708, 0.4863, 0.1708, 0.4863, 0.1708, 0.4863, 0.1708, 0.4863, 0.1708, 0.4863, 0.1708, 0.4863, 0.1708, 0.4863, 0.1708, 0.4863, 0.1708, 0.4863, 0.1708, 0.4863, 0.1708, 0.4863, 0.1708, 0.4863, 0.1708, 0.4863, 0.1708, 0.4863, 0.1708, 0.4863, 0.1708, 0.4863, 0.1708, 0.4863, 0.1708, 0.4863, 0.1708, 0.4863, 0.1708, 0.4863, 0.1708, 0.4863, 0.1708, 0.4863, 0.1708, 0.4863, 0.1708, 0.4863, 0.1708, 0.4863, 0.1708, 0.4863, 0.1708, 0.4863, 0.1708, 0.4863, 0.1708, 0.4863, 0.1708, 0.4863, 0.1708, 0.4863, 0.1708, 0.4863, 0.1708, 0.4863, 0.1708, 0.4863, 0.1708, 0.4863, 0.1708, 0.4863, 0.1708, 0.4863, 0.1708, 0.4863, 0.1708, 0.4863, 0.1708, 0.4863, 0.1708, 0.4863, 0.1708, 0.4863, 0.1708, 0.4863, 0.1708, 0.4863, 0.1708, 0.4863, 0.1708, 0.4863, 0.1708, 0.4863, 0.1708, 0.4863, 0.1708, 0.4863, 0.1708, 0.4863, 0.1708, 0.4863, 0.1708, 0.4863, 0.1708, 0.4863, 0.1708, 0.4863, 0.1708, 0.4863, 0.1708, 0.4863, 0.1708, 0.4863, 0.1708, 0.4863, 0.1708, 0.4863, 0.1708, 0.4863, 0.1708, 0.4863, 0.1708, 0.4863, 0.1708, 0.4863, 0.1708, 0.4863, 0.1708, 0.4863, 0.1708, 0.4863, 0.1708, 0.4863, 0.1708, 0.4863, 0.1708, 0.4863, 0.1708, 0.4863, 0.1708, 0.4863, 0.1708, 0.4863, 0.1708, 0.4863, 0.1708, 0.4863, 0.1708, 0.4863, 0.1708, 0.4863, 0.1708, 0.4863, 0.1708, 0.4863, 0.1708, 0.4863, 0.1708, 0.4863, 0.1708, 0.4863, 0.1708, 0.4863, 0.1708, 0.4863, 0.1708, 0.4863, 0.1708, 0.4863, 0.1708, 0.4863, 0.1708, 0.4863, 0.1708, 0.4863, 0.1708, 0.4863, 0.1708, 0.4863, 0.1708, 0.4863, 0.1708, 0.4863, 0.1708, 0.4863, 0.1708, 0.4863, 0.1708, 0.4863, 0.1708, 0.4863, 0.1708, 0.4863, 0.1708, 0.4863, 0.1708, 0.4863, 0.1708, 0.4863, 0.1708, 0.4863, 0.1708, 0.4863, 0.1708, 0.4863, 0.1708, 0.4863, 0.1708, 0.4863, 0.1708, 0.4863, 0.1708, 0.4863, 0.1708, 0.4863, 0.1708, 0.4863, 0.1708, 0.4863, 0.1708, 0.4863, 0.1708, 0.4863, 0.1708, 0.4863, 0.1708, 0.4863, 0.1708, 0.4863, 0.1708, 0.4863, 0.1708, 0.4863, 0.1708, 0.4863, 0.1708, 0.4863, 0.1708, 0.4863, 0.1708, 0.4863, 0.1708, 0.4863, 0.1708, 0.4863, 0.1708, 0.4863, 0.1708, 0.4863, 0.1708, 0.4863, 0.1708, 0.4863, 0.1708, 0.4863, 0.1708, 0.4863, 0.1708, 0.4863, 0.1708, 0.4863, 0.1708, 0.4863, 0.1708, 0.4863, 0.1708, 0.4863, 0.1708, 0.4863, 0.1708, 0.4863, 0.1708, 0.4863, 0.1708, 0.4863, 0.1708, 0.4863, 0.1708, 0.4863, 0.1708, 0.4863, 0.1708, 0.4863, 0.1708, 0.4863, 0.1708, 0.4863, 0.1708, 0.4863, 0.1708, 0.4863, 0.1708, 0.4863, 0.1708, 0.4863, 0.1708, 0.4863, 0.1708, 0.4863, 0.1708, 0.4863, 0.1708, 0.4863, 0.1708, 0.4863, 0.1708, 0.4863, 0.1708, 0.4863, 0.1708, 0.4863, 0.1708, 0.4863, 0.1708, 0.4863, 0.1708, 0.4863, 0.1708, 0.4863, 0.1708, 0.4863, 0.1708, 0.4863, 0.1708, 0.4863, 0.1708, 0.4863, 0.1708, 0.4863, 0.1708, 0.4863, 0.1708, 0.4863, 0.1708, 0.4863, 0.1708, 0.4863, 0.1708, 0.4863, 0.1708, 0.4863, 0.1708, 0.4863, 0.1708, 0.4863])
me_cube_002.materials.append(mat_material)
me_cube_002.update()
me_cylinder = bpy.data.meshes.new('Cylinder')
me_cylinder.from_pydata([(0.02463, 0.04734, 0.01412), (0.03326, 0.04734, 0.005492), (0.03073, 0.04734, 0.0116), (0.03326, 0.04734, -0.00672), (0.02463, 0.04734, -0.01535), (0.03073, 0.04734, -0.01282), (0.03737, -0.00885, 0.006309), (0.02545, -0.00885, 0.01823), (0.03388, -0.00885, 0.01474), (0.02545, -0.00885, -0.01946), (0.03737, -0.00885, -0.007537), (0.03388, -0.00885, -0.01597), (-0.03326, 0.04734, 0.005492), (-0.02463, 0.04734, 0.01412), (-0.03073, 0.04734, 0.0116), (-0.02463, 0.04734, -0.01535), (-0.03326, 0.04734, -0.00672), (-0.03073, 0.04734, -0.01282), (-0.02545, -0.00885, 0.01823), (-0.03737, -0.00885, 0.006309), (-0.03388, -0.00885, 0.01474), (-0.03737, -0.00885, -0.007537), (-0.02545, -0.00885, -0.01946), (-0.03388, -0.00885, -0.01597), (0.03388, 0.04734, 0.01474), (0.02545, 0.04734, 0.01823), (0.03737, 0.04734, 0.006309), (0.02545, 0.04734, -0.01946), (0.03388, 0.04734, -0.01597), (0.03737, 0.04734, -0.007537), (-0.02545, 0.04734, 0.01823), (-0.03388, 0.04734, 0.01474), (-0.03737, 0.04734, 0.006309), (-0.03388, 0.04734, -0.01597), (-0.02545, 0.04734, -0.01946), (-0.03737, 0.04734, -0.007537), (0.03737, 0.767, -0.007537), (0.03737, 0.767, 0.006309), (-0.03737, 0.767, -0.007537), (-0.03737, 0.767, 0.006309), (0.02508, 0.7778, 0.005938), (0.02316, 0.7778, 0.006732), (0.02587, 0.7778, 0.004022), (0.02316, 0.7778, -0.00796), (0.02508, 0.7778, -0.007166), (0.02587, 0.7778, -0.00525), (-0.02316, 0.7778, 0.006732), (-0.02508, 0.7778, 0.005938), (-0.02587, 0.7778, 0.004022), (-0.02508, 0.7778, -0.007166), (-0.02316, 0.7778, -0.00796), (-0.02587, 0.7778, -0.00525), (0.03073, 0.6231, -0.01282), (0.03073, 0.4792, -0.01282), (0.03073, 0.3352, -0.01282), (0.03073, 0.1913, -0.01282), (0.02463, 0.1913, -0.01535), (0.02463, 0.3352, -0.01535), (0.02463, 0.4792, -0.01535), (0.02463, 0.6231, -0.01535), (0.03326, 0.1913, -0.00672), (0.03326, 0.3352, -0.00672), (0.03326, 0.4792, -0.00672), (0.03326, 0.6231, -0.00672), (0.03737, 0.6231, -0.007537), (0.03737, 0.4792, -0.007537), (0.03737, 0.3352, -0.007537), (0.03737, 0.1913, -0.007537), (-0.03737, 0.1913, 0.006309), (-0.03737, 0.3352, 0.006309), (-0.03737, 0.4792, 0.006309), (-0.03737, 0.6231, 0.006309), (-0.03737, 0.6231, -0.007537), (-0.03737, 0.4792, -0.007537), (-0.03737, 0.3352, -0.007537), (-0.03737, 0.1913, -0.007537), (0.02463, 0.1913, 0.01412), (0.02463, 0.3352, 0.01412), (0.02463, 0.4792, 0.01412), (0.02463, 0.6231, 0.01412), (-0.02463, 0.6231, 0.01412), (-0.02463, 0.4792, 0.01412), (-0.02463, 0.3352, 0.01412), (-0.02463, 0.1913, 0.01412), (-0.03073, 0.6231, 0.0116), (-0.03073, 0.4792, 0.0116), (-0.03073, 0.3352, 0.0116), (-0.03073, 0.1913, 0.0116), (-0.03326, 0.6231, 0.005492), (-0.03326, 0.4792, 0.005492), (-0.03326, 0.3352, 0.005492), (-0.03326, 0.1913, 0.005492), (-0.03073, 0.1913, -0.01282), (-0.03073, 0.3352, -0.01282), (-0.03073, 0.4792, -0.01282), (-0.03073, 0.6231, -0.01282), (-0.02463, 0.6231, -0.01535), (-0.02463, 0.4792, -0.01535), (-0.02463, 0.3352, -0.01535), (-0.02463, 0.1913, -0.01535), (0.03737, 0.1913, 0.006309), (0.03737, 0.3352, 0.006309), (0.03737, 0.4792, 0.006309), (0.03737, 0.6231, 0.006309), (0.03326, 0.6231, 0.005492), (0.03326, 0.4792, 0.005492), (0.03326, 0.3352, 0.005492), (0.03326, 0.1913, 0.005492), (-0.03326, 0.1913, -0.00672), (-0.03326, 0.3352, -0.00672), (-0.03326, 0.4792, -0.00672), (-0.03326, 0.6231, -0.00672), (0.03073, 0.1913, 0.0116), (0.03073, 0.3352, 0.0116), (0.03073, 0.4792, 0.0116), (0.03073, 0.6231, 0.0116), (0.06027, 0.5888, -0.003767), (0.06027, 0.4448, -0.003767), (0.06027, 0.3009, -0.003767), (0.06027, 0.157, -0.003767), (-0.06027, 0.157, 0.002539), (-0.06027, 0.3009, 0.002539), (-0.06027, 0.4448, 0.002539), (-0.06027, 0.5888, 0.002539), (-0.06027, 0.5888, -0.003767), (-0.06027, 0.4448, -0.003767), (-0.06027, 0.3009, -0.003767), (-0.06027, 0.157, -0.003767), (0.06027, 0.157, 0.002539), (0.06027, 0.3009, 0.002539), (0.06027, 0.4448, 0.002539), (0.06027, 0.5888, 0.002539), (0.03073, 0.7741, 0.0116), (0.02463, 0.7741, 0.01412), (0.03326, 0.7741, 0.005492), (0.02463, 0.7741, -0.01535), (0.03073, 0.7741, -0.01282), (0.03326, 0.7741, -0.00672), (-0.02463, 0.7741, 0.01412), (-0.03073, 0.7741, 0.0116), (-0.03326, 0.7741, 0.005492), (-0.03073, 0.7741, -0.01282), (-0.02463, 0.7741, -0.01535), (-0.03326, 0.7741, -0.00672), (0.02759, 0.7778, 0.008448), (0.02381, 0.7778, 0.01001), (0.02915, 0.7778, 0.004674), (0.02381, 0.7778, -0.01124), (0.02759, 0.7778, -0.009676), (0.02915, 0.7778, -0.005902), (-0.02381, 0.7778, 0.01001), (-0.02759, 0.7778, 0.008448), (-0.02915, 0.7778, 0.004674), (-0.02759, 0.7778, -0.009676), (-0.02381, 0.7778, -0.01124), (-0.02915, 0.7778, -0.005902), (0.02508, 0.5106, 0.005938), (0.02316, 0.5106, 0.006732), (0.02587, 0.5106, 0.004022), (0.02316, 0.5106, -0.00796), (0.02508, 0.5106, -0.007166), (0.02587, 0.5106, -0.00525), (-0.02316, 0.5106, 0.006732), (-0.02508, 0.5106, 0.005938), (-0.02587, 0.5106, 0.004022), (-0.02508, 0.5106, -0.007166), (-0.02316, 0.5106, -0.00796), (-0.02587, 0.5106, -0.00525), (0.009344, 0.6231, -0.02653), (0.009344, 0.7707, -0.02653), (-0.009344, 0.7707, -0.02653), (0.009344, 0.4947, -0.02653), (-0.009344, 0.6231, -0.02653), (-0.009344, 0.4947, -0.02653), (0.002643, 0.6968, -0.05435), (0.002643, 0.7509, -0.05435), (-0.002643, 0.7509, -0.05435), (0.002643, 0.6392, -0.05435), (-0.002643, 0.6968, -0.05435), (-0.002643, 0.6392, -0.05435), (0.001015, 0.7143, -0.06872), (0.001015, 0.7312, -0.06872), (-0.001015, 0.7312, -0.06872), (0.001015, 0.6921, -0.06872), (-0.001015, 0.7143, -0.06872), (-0.001015, 0.6921, -0.06872)], [], [(34, 27, 9, 22), (9, 11, 10, 6, 8, 7, 18, 20, 19, 21, 23, 22), (21, 19, 32, 35), (72, 71, 39, 38), (25, 30, 18, 7), (25, 7, 8, 24), (24, 8, 6, 26), (9, 27, 28, 11), (11, 28, 29, 10), (18, 30, 31, 20), (20, 31, 32, 19), (34, 22, 23, 33), (33, 23, 21, 35), (29, 26, 6, 10), (2, 0, 25, 24), (1, 2, 24, 26), (4, 5, 28, 27), (5, 3, 29, 28), (13, 14, 31, 30), (14, 12, 32, 31), (17, 15, 34, 33), (16, 17, 33, 35), (64, 63, 137, 36), (15, 4, 27, 34), (52, 59, 135, 136), (0, 13, 30, 25), (40, 42, 158, 156), (137, 134, 37, 36), (140, 143, 38, 39), (63, 52, 136, 137), (80, 79, 133, 138), (84, 80, 138, 139), (88, 84, 139, 140), (71, 88, 140, 39), (96, 95, 141, 142), (104, 103, 37, 134), (103, 64, 36, 37), (95, 111, 143, 141), (79, 115, 132, 133), (111, 72, 38, 143), (115, 104, 134, 132), (96, 142, 170, 172), (4, 15, 99, 56), (56, 99, 98, 57), (57, 98, 97, 58), (58, 97, 173, 171), (2, 1, 107, 112), (112, 107, 106, 113), (113, 106, 105, 114), (114, 105, 104, 115), (16, 35, 75, 108), (108, 75, 74, 109), (109, 74, 73, 110), (110, 73, 72, 111), (0, 2, 112, 76), (76, 112, 113, 77), (77, 113, 114, 78), (78, 114, 115, 79), (17, 16, 108, 92), (92, 108, 109, 93), (93, 109, 110, 94), (94, 110, 111, 95), (26, 29, 67, 100), (102, 65, 117, 130), (101, 66, 65, 102), (101, 100, 128, 129), (1, 26, 100, 107), (107, 100, 101, 106), (106, 101, 102, 105), (105, 102, 103, 104), (15, 17, 92, 99), (99, 92, 93, 98), (98, 93, 94, 97), (97, 94, 95, 96), (32, 12, 91, 68), (68, 91, 90, 69), (69, 90, 89, 70), (70, 89, 88, 71), (12, 14, 87, 91), (91, 87, 86, 90), (90, 86, 85, 89), (89, 85, 84, 88), (14, 13, 83, 87), (87, 83, 82, 86), (86, 82, 81, 85), (85, 81, 80, 84), (13, 0, 76, 83), (83, 76, 77, 82), (82, 77, 78, 81), (81, 78, 79, 80), (3, 5, 55, 60), (60, 55, 54, 61), (61, 54, 53, 62), (62, 53, 52, 63), (5, 4, 56, 55), (55, 56, 57, 54), (54, 57, 58, 53), (53, 58, 59, 52), (29, 3, 60, 67), (67, 60, 61, 66), (66, 61, 62, 65), (65, 62, 63, 64), (35, 32, 68, 75), (70, 71, 123, 122), (74, 69, 70, 73), (66, 101, 129, 118), (128, 119, 118, 129), (130, 117, 116, 131), (127, 120, 121, 126), (125, 122, 123, 124), (65, 64, 116, 117), (64, 103, 131, 116), (75, 68, 120, 127), (72, 73, 125, 124), (69, 74, 126, 121), (103, 102, 130, 131), (73, 70, 122, 125), (67, 66, 118, 119), (74, 75, 127, 126), (71, 72, 124, 123), (68, 69, 121, 120), (100, 67, 119, 128), (144, 145, 133, 132), (146, 144, 132, 134), (147, 148, 136, 135), (148, 149, 137, 136), (150, 151, 139, 138), (151, 152, 140, 139), (153, 154, 142, 141), (155, 153, 141, 143), (149, 146, 134, 137), (154, 147, 135, 142), (152, 155, 143, 140), (145, 150, 138, 133), (40, 41, 145, 144), (42, 40, 144, 146), (43, 44, 148, 147), (44, 45, 149, 148), (46, 47, 151, 150), (47, 48, 152, 151), (49, 50, 154, 153), (51, 49, 153, 155), (45, 42, 146, 149), (50, 43, 147, 154), (48, 51, 155, 152), (41, 46, 150, 145), (166, 165, 167, 164, 163, 162, 157, 156, 158, 161, 160, 159), (42, 45, 161, 158), (48, 47, 163, 164), (44, 43, 159, 160), (43, 50, 166, 159), (50, 49, 165, 166), (45, 44, 160, 161), (51, 48, 164, 167), (41, 40, 156, 157), (49, 51, 167, 165), (47, 46, 162, 163), (46, 41, 157, 162), (173, 172, 178, 179), (170, 169, 175, 176), (135, 59, 168, 169), (59, 58, 171, 168), (97, 96, 172, 173), (142, 135, 169, 170), (177, 179, 185, 183), (175, 174, 180, 181), (168, 171, 177, 174), (169, 168, 174, 175), (171, 173, 179, 177), (172, 170, 176, 178), (180, 184, 182, 181), (183, 185, 184, 180), (178, 176, 182, 184), (176, 175, 181, 182), (179, 178, 184, 185), (174, 177, 183, 180)])
_uv = me_cylinder.uv_layers.new(name='UVMap')
_uv.uv.foreach_set('vector', [0.2024, 0.496, 0.2024, 0.496, 0.2024, 0.496, 0.2024, 0.496, 0.2024, 0.496, 0.2024, 0.496, 0.2024, 0.496, 0.2024, 0.496, 0.2024, 0.496, 0.2024, 0.496, 0.2024, 0.496, 0.2024, 0.496, 0.2024, 0.496, 0.2024, 0.496, 0.2024, 0.496, 0.2024, 0.496, 0.2024, 0.496, 0.2024, 0.496, 0.2024, 0.496, 0.2024, 0.496, 0.2024, 0.496, 0.2024, 0.496, 0.2024, 0.496, 0.2024, 0.496, 0.2024, 0.496, 0.2024, 0.496, 0.2024, 0.496, 0.2024, 0.496, 0.2024, 0.496, 0.2024, 0.496, 0.2024, 0.496, 0.2024, 0.496, 0.2024, 0.496, 0.2024, 0.496, 0.2024, 0.496, 0.2024, 0.496, 0.2024, 0.496, 0.2024, 0.496, 0.2024, 0.496, 0.2024, 0.496, 0.2024, 0.496, 0.2024, 0.496, 0.2024, 0.496, 0.2024, 0.496, 0.2024, 0.496, 0.2024, 0.496, 0.2024, 0.496, 0.2024, 0.496, 0.2024, 0.496, 0.2024, 0.496, 0.2024, 0.496, 0.2024, 0.496, 0.2024, 0.496, 0.2024, 0.496, 0.2024, 0.496, 0.2024, 0.496, 0.2024, 0.496, 0.2024, 0.496, 0.2024, 0.496, 0.2024, 0.496, 0.2024, 0.496, 0.2024, 0.496, 0.2024, 0.496, 0.2024, 0.496, 0.2024, 0.496, 0.2024, 0.496, 0.2024, 0.496, 0.2024, 0.496, 0.2024, 0.496, 0.2024, 0.496, 0.2024, 0.496, 0.2024, 0.496, 0.2024, 0.496, 0.2024, 0.496, 0.2024, 0.496, 0.2024, 0.496, 0.2024, 0.496, 0.2024, 0.496, 0.2024, 0.496, 0.2024, 0.496, 0.2024, 0.496, 0.2024, 0.496, 0.2024, 0.496, 0.2024, 0.496, 0.2024, 0.496, 0.2024, 0.496, 0.2024, 0.496, 0.2024, 0.496, 0.2024, 0.496, 0.2024, 0.496, 0.2024, 0.496, 0.2024, 0.496, 0.2024, 0.496, 0.2024, 0.496, 0.2024, 0.496, 0.2024, 0.496, 0.2024, 0.496, 0.2024, 0.496, 0.2024, 0.496, 0.2024, 0.496, 0.2024, 0.496, 0.2024, 0.496, 0.2024, 0.496, 0.2024, 0.496, 0.2024, 0.496, 0.2024, 0.496, 0.2024, 0.496, 0.2024, 0.496, 0.2024, 0.496, 0.2024, 0.496, 0.2024, 0.496, 0.2024, 0.496, 0.1743, 0.8919, 0.1743, 0.8919, 0.1743, 0.8919, 0.1743, 0.8919, 0.2024, 0.496, 0.2024, 0.496, 0.2024, 0.496, 0.2024, 0.496, 0.2024, 0.496, 0.2024, 0.496, 0.2024, 0.496, 0.2024, 0.496, 0.2024, 0.496, 0.2024, 0.496, 0.2024, 0.496, 0.2024, 0.496, 0.2024, 0.496, 0.2024, 0.496, 0.2024, 0.496, 0.2024, 0.496, 0.2024, 0.496, 0.2024, 0.496, 0.2024, 0.496, 0.2024, 0.496, 0.2024, 0.496, 0.2024, 0.496, 0.2024, 0.496, 0.2024, 0.496, 0.2024, 0.496, 0.2024, 0.496, 0.2024, 0.496, 0.2024, 0.496, 0.2024, 0.496, 0.2024, 0.496, 0.2024, 0.496, 0.2024, 0.496, 0.2024, 0.496, 0.2024, 0.496, 0.2024, 0.496, 0.2024, 0.496, 0.2024, 0.496, 0.2024, 0.496, 0.2024, 0.496, 0.2024, 0.496, 0.2024, 0.496, 0.2024, 0.496, 0.2024, 0.496, 0.2024, 0.496, 0.2024, 0.496, 0.2024, 0.496, 0.2024, 0.496, 0.2024, 0.496, 0.2024, 0.496, 0.2024, 0.496, 0.2024, 0.496, 0.2024, 0.496, 0.2024, 0.496, 0.2024, 0.496, 0.2024, 0.496, 0.2024, 0.496, 0.2024, 0.496, 0.2024, 0.496, 0.2024, 0.496, 0.2024, 0.496, 0.2024, 0.496, 0.2024, 0.496, 0.2024, 0.496, 0.2024, 0.496, 0.2024, 0.496, 0.2024, 0.496, 0.2024, 0.496, 0.2024, 0.496, 0.2024, 0.496, 0.2024, 0.496, 0.2024, 0.496, 0.2024, 0.496, 0.2024, 0.496, 0.2024, 0.496, 0.2024, 0.496, 0.2024, 0.496, 0.2024, 0.496, 0.2024, 0.496, 0.2024, 0.496, 0.2024, 0.496, 0.2024, 0.496, 0.2024, 0.496, 0.2024, 0.496, 0.2024, 0.496, 0.2024, 0.496, 0.2024, 0.496, 0.2024, 0.496, 0.2024, 0.496, 0.2024, 0.496, 0.2024, 0.496, 0.2024, 0.496, 0.2024, 0.496, 0.2024, 0.496, 0.2024, 0.496, 0.2024, 0.496, 0.2024, 0.496, 0.2024, 0.496, 0.2024, 0.496, 0.2024, 0.496, 0.2024, 0.496, 0.2024, 0.496, 0.2024, 0.496, 0.2024, 0.496, 0.2024, 0.496, 0.2024, 0.496, 0.2024, 0.496, 0.2024, 0.496, 0.2024, 0.496, 0.2024, 0.496, 0.2024, 0.496, 0.2024, 0.496, 0.2024, 0.496, 0.2024, 0.496, 0.2024, 0.496, 0.2024, 0.496, 0.2024, 0.496, 0.2024, 0.496, 0.2024, 0.496, 0.2024, 0.496, 0.2024, 0.496, 0.2024, 0.496, 0.2024, 0.496, 0.2024, 0.496, 0.2024, 0.496, 0.2024, 0.496, 0.2024, 0.496, 0.2024, 0.496, 0.2024, 0.496, 0.2024, 0.496, 0.2024, 0.496, 0.2024, 0.496, 0.2024, 0.496, 0.2024, 0.496, 0.2024, 0.496, 0.2024, 0.496, 0.2024, 0.496, 0.2024, 0.496, 0.2024, 0.496, 0.2024, 0.496, 0.2024, 0.496, 0.2024, 0.496, 0.2024, 0.496, 0.2024, 0.496, 0.2024, 0.496, 0.2024, 0.9058, 0.2024, 0.9058, 0.2024, 0.9058, 0.2024, 0.9058, 0.2024, 0.496, 0.2024, 0.496, 0.2024, 0.496, 0.2024, 0.496, 0.2024, 0.9058, 0.2024, 0.9058, 0.2024, 0.9058, 0.2024, 0.9058, 0.2024, 0.496, 0.2024, 0.496, 0.2024, 0.496, 0.2024, 0.496, 0.2024, 0.496, 0.2024, 0.496, 0.2024, 0.496, 0.2024, 0.496, 0.2024, 0.496, 0.2024, 0.496, 0.2024, 0.496, 0.2024, 0.496, 0.2024, 0.496, 0.2024, 0.496, 0.2024, 0.496, 0.2024, 0.496, 0.2024, 0.496, 0.2024, 0.496, 0.2024, 0.496, 0.2024, 0.496, 0.2024, 0.496, 0.2024, 0.496, 0.2024, 0.496, 0.2024, 0.496, 0.2024, 0.496, 0.2024, 0.496, 0.2024, 0.496, 0.2024, 0.496, 0.2024, 0.496, 0.2024, 0.496, 0.2024, 0.496, 0.2024, 0.496, 0.2024, 0.496, 0.2024, 0.496, 0.2024, 0.496, 0.2024, 0.496, 0.2024, 0.496, 0.2024, 0.496, 0.2024, 0.496, 0.2024, 0.496, 0.2024, 0.496, 0.2024, 0.496, 0.2024, 0.496, 0.2024, 0.496, 0.2024, 0.496, 0.2024, 0.496, 0.2024, 0.496, 0.2024, 0.496, 0.2024, 0.496, 0.2024, 0.496, 0.2024, 0.496, 0.2024, 0.496, 0.2024, 0.496, 0.2024, 0.496, 0.2024, 0.496, 0.2024, 0.496, 0.2024, 0.496, 0.2024, 0.496, 0.2024, 0.496, 0.2024, 0.496, 0.2024, 0.496, 0.2024, 0.496, 0.2024, 0.496, 0.2024, 0.496, 0.2024, 0.496, 0.2024, 0.496, 0.2024, 0.496, 0.2024, 0.496, 0.2024, 0.496, 0.2024, 0.496, 0.2024, 0.496, 0.2024, 0.496, 0.2024, 0.496, 0.2024, 0.496, 0.2024, 0.496, 0.2024, 0.496, 0.2024, 0.496, 0.2024, 0.496, 0.2024, 0.496, 0.2024, 0.496, 0.2024, 0.496, 0.2024, 0.496, 0.2024, 0.496, 0.2024, 0.496, 0.2024, 0.496, 0.2024, 0.496, 0.2024, 0.496, 0.2024, 0.496, 0.2024, 0.496, 0.2024, 0.496, 0.2024, 0.496, 0.2024, 0.496, 0.2024, 0.496, 0.2024, 0.496, 0.2024, 0.496, 0.2024, 0.496, 0.2024, 0.496, 0.2024, 0.496, 0.2024, 0.496, 0.2024, 0.496, 0.2024, 0.496, 0.2024, 0.496, 0.2024, 0.496, 0.2024, 0.496, 0.2024, 0.496, 0.2024, 0.496, 0.2024, 0.496, 0.2024, 0.496, 0.2024, 0.496, 0.2024, 0.496, 0.2024, 0.496, 0.2024, 0.496, 0.2024, 0.496, 0.2024, 0.496, 0.2024, 0.496, 0.2024, 0.496, 0.2024, 0.496, 0.2024, 0.496, 0.2024, 0.496, 0.2024, 0.496, 0.2024, 0.496, 0.2024, 0.496, 0.2024, 0.496, 0.2024, 0.496, 0.2024, 0.496, 0.2024, 0.496, 0.2024, 0.496, 0.2024, 0.496, 0.2024, 0.496, 0.2024, 0.496, 0.2024, 0.496, 0.2024, 0.496, 0.2024, 0.496, 0.2024, 0.496, 0.2024, 0.496, 0.2024, 0.496, 0.2024, 0.496, 0.2024, 0.496, 0.2024, 0.496, 0.2024, 0.496, 0.2024, 0.496, 0.2024, 0.496, 0.2024, 0.496, 0.2024, 0.496, 0.2024, 0.496, 0.2024, 0.496, 0.2024, 0.496, 0.2024, 0.496, 0.2024, 0.9058, 0.2024, 0.9058, 0.2024, 0.9058, 0.2024, 0.9058, 0.2024, 0.496, 0.2024, 0.496, 0.2024, 0.496, 0.2024, 0.496, 0.2024, 0.9058, 0.2024, 0.9058, 0.2024, 0.9058, 0.2024, 0.9058, 0.2024, 0.9058, 0.2024, 0.9058, 0.2024, 0.9058, 0.2024, 0.9058, 0.2024, 0.9058, 0.2024, 0.9058, 0.2024, 0.9058, 0.2024, 0.9058, 0.2024, 0.9058, 0.2024, 0.9058, 0.2024, 0.9058, 0.2024, 0.9058, 0.2024, 0.9058, 0.2024, 0.9058, 0.2024, 0.9058, 0.2024, 0.9058, 0.2024, 0.9058, 0.2024, 0.9058, 0.2024, 0.9058, 0.2024, 0.9058, 0.2024, 0.9058, 0.2024, 0.9058, 0.2024, 0.9058, 0.2024, 0.9058, 0.2024, 0.9058, 0.2024, 0.9058, 0.2024, 0.9058, 0.2024, 0.9058, 0.2024, 0.9058, 0.2024, 0.9058, 0.2024, 0.9058, 0.2024, 0.9058, 0.2024, 0.9058, 0.2024, 0.9058, 0.2024, 0.9058, 0.2024, 0.9058, 0.2024, 0.9058, 0.2024, 0.9058, 0.2024, 0.9058, 0.2024, 0.9058, 0.2024, 0.9058, 0.2024, 0.9058, 0.2024, 0.9058, 0.2024, 0.9058, 0.2024, 0.9058, 0.2024, 0.9058, 0.2024, 0.9058, 0.2024, 0.9058, 0.2024, 0.9058, 0.2024, 0.9058, 0.2024, 0.9058, 0.2024, 0.9058, 0.2024, 0.9058, 0.2024, 0.9058, 0.2024, 0.9058, 0.2024, 0.9058, 0.2024, 0.9058, 0.2024, 0.9058, 0.2024, 0.9058, 0.2024, 0.9058, 0.2024, 0.9058, 0.2024, 0.9058, 0.2024, 0.9058, 0.2024, 0.9058, 0.2024, 0.496, 0.2024, 0.496, 0.2024, 0.496, 0.2024, 0.496, 0.2024, 0.496, 0.2024, 0.496, 0.2024, 0.496, 0.2024, 0.496, 0.2024, 0.496, 0.2024, 0.496, 0.2024, 0.496, 0.2024, 0.496, 0.2024, 0.496, 0.2024, 0.496, 0.2024, 0.496, 0.2024, 0.496, 0.2024, 0.496, 0.2024, 0.496, 0.2024, 0.496, 0.2024, 0.496, 0.2024, 0.496, 0.2024, 0.496, 0.2024, 0.496, 0.2024, 0.496, 0.2024, 0.496, 0.2024, 0.496, 0.2024, 0.496, 0.2024, 0.496, 0.2024, 0.496, 0.2024, 0.496, 0.2024, 0.496, 0.2024, 0.496, 0.2024, 0.496, 0.2024, 0.496, 0.2024, 0.496, 0.2024, 0.496, 0.2024, 0.496, 0.2024, 0.496, 0.2024, 0.496, 0.2024, 0.496, 0.2024, 0.496, 0.2024, 0.496, 0.2024, 0.496, 0.2024, 0.496, 0.2024, 0.496, 0.2024, 0.496, 0.2024, 0.496, 0.2024, 0.496, 0.2024, 0.496, 0.2024, 0.496, 0.2024, 0.496, 0.2024, 0.496, 0.2024, 0.496, 0.2024, 0.496, 0.2024, 0.496, 0.2024, 0.496, 0.2024, 0.496, 0.2024, 0.496, 0.2024, 0.496, 0.2024, 0.496, 0.2024, 0.496, 0.2024, 0.496, 0.2024, 0.496, 0.2024, 0.496, 0.2024, 0.496, 0.2024, 0.496, 0.2024, 0.496, 0.2024, 0.496, 0.2024, 0.496, 0.2024, 0.496, 0.2024, 0.496, 0.2024, 0.496, 0.2024, 0.496, 0.2024, 0.496, 0.2024, 0.496, 0.2024, 0.496, 0.2024, 0.496, 0.2024, 0.496, 0.2024, 0.496, 0.2024, 0.496, 0.2024, 0.496, 0.2024, 0.496, 0.2024, 0.496, 0.2024, 0.496, 0.2024, 0.496, 0.2024, 0.496, 0.2024, 0.496, 0.2024, 0.496, 0.2024, 0.496, 0.2024, 0.496, 0.2024, 0.496, 0.2024, 0.496, 0.2024, 0.496, 0.2024, 0.496, 0.2024, 0.496, 0.2024, 0.496, 0.1743, 0.8919, 0.1743, 0.8919, 0.1743, 0.8919, 0.1743, 0.8919, 0.1743, 0.8919, 0.1743, 0.8919, 0.1743, 0.8919, 0.1743, 0.8919, 0.1743, 0.8919, 0.1743, 0.8919, 0.1743, 0.8919, 0.1743, 0.8919, 0.1743, 0.8919, 0.1743, 0.8919, 0.1743, 0.8919, 0.1743, 0.8919, 0.1743, 0.8919, 0.1743, 0.8919, 0.1743, 0.8919, 0.1743, 0.8919, 0.1743, 0.8919, 0.1743, 0.8919, 0.1743, 0.8919, 0.1743, 0.8919, 0.1743, 0.8919, 0.1743, 0.8919, 0.1743, 0.8919, 0.1743, 0.8919, 0.1743, 0.8919, 0.1743, 0.8919, 0.1743, 0.8919, 0.1743, 0.8919, 0.1743, 0.8919, 0.1743, 0.8919, 0.1743, 0.8919, 0.1743, 0.8919, 0.1743, 0.8919, 0.1743, 0.8919, 0.1743, 0.8919, 0.1743, 0.8919, 0.1743, 0.8919, 0.1743, 0.8919, 0.1743, 0.8919, 0.1743, 0.8919, 0.1743, 0.8919, 0.1743, 0.8919, 0.1743, 0.8919, 0.1743, 0.8919, 0.1743, 0.8919, 0.1743, 0.8919, 0.1743, 0.8919, 0.1743, 0.8919, 0.1743, 0.8919, 0.1743, 0.8919, 0.1743, 0.8919, 0.1743, 0.8919, 0.2024, 0.496, 0.2024, 0.496, 0.2024, 0.496, 0.2024, 0.496, 0.2024, 0.496, 0.2024, 0.496, 0.2024, 0.496, 0.2024, 0.496, 0.2024, 0.496, 0.2024, 0.496, 0.2024, 0.496, 0.2024, 0.496, 0.2024, 0.496, 0.2024, 0.496, 0.2024, 0.496, 0.2024, 0.496, 0.2024, 0.496, 0.2024, 0.496, 0.2024, 0.496, 0.2024, 0.496, 0.2024, 0.496, 0.2024, 0.496, 0.2024, 0.496, 0.2024, 0.496, 0.2024, 0.496, 0.2024, 0.496, 0.2024, 0.496, 0.2024, 0.496, 0.2024, 0.496, 0.2024, 0.496, 0.2024, 0.496, 0.2024, 0.496, 0.2024, 0.496, 0.2024, 0.496, 0.2024, 0.496, 0.2024, 0.496, 0.2024, 0.496, 0.2024, 0.496, 0.2024, 0.496, 0.2024, 0.496, 0.2024, 0.496, 0.2024, 0.496, 0.2024, 0.496, 0.2024, 0.496, 0.2024, 0.496, 0.2024, 0.496, 0.2024, 0.496, 0.2024, 0.496, 0.2024, 0.496, 0.2024, 0.496, 0.2024, 0.496, 0.2024, 0.496, 0.2024, 0.496, 0.2024, 0.496, 0.2024, 0.496, 0.2024, 0.496, 0.2024, 0.496, 0.2024, 0.496, 0.2024, 0.496, 0.2024, 0.496, 0.2024, 0.496, 0.2024, 0.496, 0.2024, 0.496, 0.2024, 0.496, 0.2024, 0.496, 0.2024, 0.496, 0.2024, 0.496, 0.2024, 0.496, 0.2024, 0.496, 0.2024, 0.496, 0.2024, 0.496, 0.2024, 0.496])
me_cylinder.materials.append(mat_material)
me_cylinder.update()
me_cube_003 = bpy.data.meshes.new('Cube.003')
me_cube_003.from_pydata([(0.4837, -0.6919, 0.1389), (0.4837, -0.6919, 0.03266), (0.4684, -0.6919, 0.03266), (0.4684, -0.6919, 0.1389), (0.5197, -0.6919, 0.1134), (0.5197, -0.6919, 0.05821), (0.0, -0.127, -0.03913), (0.0, 0.06818, -0.01093), (0.2354, 0.06256, -0.01376), (0.0, -0.4501, -0.03913), (0.0, -1.224, 0.068), (0.0, -1.303, 0.068), (0.0, -1.398, 0.068), (0.356, -0.4523, -0.03911), (0.356, -1.219, 0.06802), (0.2873, -1.297, 0.068), (0.1597, -1.404, 0.068), (0.3081, -0.1246, -0.03983), (0.0, -1.404, 0.07536), (0.0, 0.2413, 0.02232), (0.1037, 0.2044, 0.01722)], [], [(1, 0, 3, 2), (0, 1, 5, 4), (14, 10, 9, 13), (15, 11, 10, 14), (16, 12, 11, 15), (12, 16, 18), (17, 6, 7, 8), (8, 7, 19, 20), (13, 9, 6, 17)])
_uv = me_cube_003.uv_layers.new(name='UVMap')
_uv.uv.foreach_set('vector', [0.3927, 0.75, 0.6073, 0.75, 0.6097, 0.926, 0.3903, 0.926, 0.6073, 0.75, 0.3927, 0.75, 0.4014, 0.75, 0.5986, 0.75, 0.2146, 0.4762, 0.2146, 0.4762, 0.2146, 0.4762, 0.2146, 0.4762, 0.2146, 0.4762, 0.2146, 0.4762, 0.2146, 0.4762, 0.2146, 0.4762, 0.2146, 0.4762, 0.2146, 0.4762, 0.2146, 0.4762, 0.2146, 0.4762, 0.2146, 0.4762, 0.2146, 0.4762, 0.2146, 0.4762, 0.2146, 0.4762, 0.2146, 0.4762, 0.2146, 0.4762, 0.2146, 0.4763, 0.2146, 0.4763, 0.2146, 0.4762, 0.2146, 0.4762, 0.2146, 0.4762, 0.2146, 0.4762, 0.2146, 0.4762, 0.2146, 0.4762, 0.2146, 0.4762])
me_cube_003.materials.append(mat_material)
me_cube_003.use_mirror_vertex_groups = False
me_cube_003.update()

# ---- objects
ob_cube = bpy.data.objects.new('Cube', me_cube)
ob_cube_001 = bpy.data.objects.new('Cube.001', me_cube_002)
ob_cylinder = bpy.data.objects.new('Cylinder', me_cylinder)
ob_cube_002 = bpy.data.objects.new('Cube.002', me_cube_003)

# ---- transforms, parenting, visibility, modifiers, constraints
ob_cube.location = (0.0, 0.0, 0.0)
ob_cube.lock_rotations_4d = False
ob_cube.empty_display_type = 'ARROWS'
ob_cube.lineart.crease_threshold = 0.0
_m = ob_cube.modifiers.new('Mirror', 'MIRROR')
_m.use_clip = True
ob_cube_001.location = (0.0, -0.9435, 0.2778)
ob_cylinder.location = (0.0, -0.4726, 0.3145)
ob_cube_002.location = (0.0, 0.0, 0.0)
ob_cube_002.lock_rotations_4d = False
ob_cube_002.empty_display_type = 'ARROWS'
ob_cube_002.lineart.crease_threshold = 0.0
_m = ob_cube_002.modifiers.new('Mirror', 'MIRROR')

# ---- collection membership
col_collection.objects.link(ob_cube)
col_collection.objects.link(ob_cube_001)
col_collection.objects.link(ob_cylinder)
col_collection.objects.link(ob_cube_002)

# ---- scene / render settings (as saved in the file)
scene.frame_start = 1; scene.frame_end = 250; scene.frame_set(1)
scene.render.engine = 'BLENDER_EEVEE_NEXT'
scene.cycles.sampling_pattern = 'TABULATED_SOBOL'
scene.view_settings.view_transform = 'Filmic'
bpy.context.view_layer.update()

# ---- added for rendering (the .blend has no active camera and no usable light): camera, sun
cam_auto = bpy.data.cameras.new('AutoCamera')
cam_auto.lens = 50.0
cam_auto.sensor_width = 36.0
cam_auto.clip_end = 1000.0
ob_auto_camera = bpy.data.objects.new('AutoCamera', cam_auto)
scene.collection.objects.link(ob_auto_camera)
ob_auto_camera.location = (1.98533, -2.97737, 1.7643)
ob_auto_camera.rotation_euler = (1.09748, -7.21219e-08, 0.694738)
scene.camera = ob_auto_camera
light_auto_sun = bpy.data.lights.new('AutoSun', 'SUN')
light_auto_sun.energy = 3.0
light_auto_sun.angle = 0.0523599
ob_auto_sun = bpy.data.objects.new('AutoSun', light_auto_sun)
scene.collection.objects.link(ob_auto_sun)
ob_auto_sun.rotation_euler = (0.872665, 0.174533, 0.523599)
bpy.context.view_layer.update()
